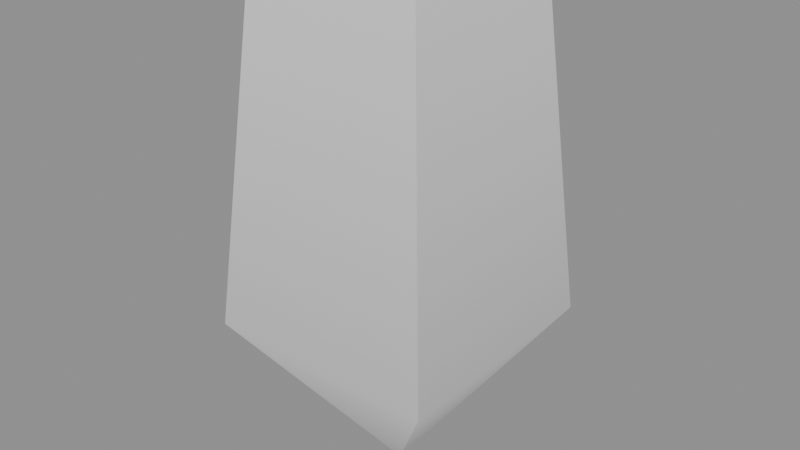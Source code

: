# Source: scaffold01_b_hit.blend  (saved by Blender 5.2.45; exported with 4.5.12 LTS)
import bpy
from mathutils import Matrix  # noqa: F401  (used for matrix-valued properties, if any)

bpy.ops.wm.read_factory_settings(use_empty=True)
scene = bpy.context.scene
scene.name = 'Scene'

# ---- collections
col_scaffold01_b_hit = bpy.data.collections.new('scaffold01_b_hit'); scene.collection.children.link(col_scaffold01_b_hit)

# ---- materials (node trees are filled in below, after node groups)
mat_scaffold01_b_hit_mat_0 = bpy.data.materials.new('scaffold01_b_hit_mat_0')

# ---- material node trees
mat_scaffold01_b_hit_mat_0.use_nodes = True; mat_scaffold01_b_hit_mat_0.node_tree.nodes.clear()
_N = mat_scaffold01_b_hit_mat_0.node_tree.nodes; _L = mat_scaffold01_b_hit_mat_0.node_tree.links
n0 = _N.new('ShaderNodeBsdfPrincipled'); n0.name = 'Principled BSDF'; n0.location = (-200, 100)
n0.inputs[2].default_value = 0.8
n0.inputs[10].default_value = 0.005
n1 = _N.new('ShaderNodeOutputMaterial'); n1.name = 'Material Output'; n1.location = (200, 100)
_L.new(n0.outputs[0], n1.inputs[0])
n1.is_active_output = True

# ---- meshes
me_scaffold01_b_hit_mesh_0 = bpy.data.meshes.new('scaffold01_b_hit_mesh_0')
me_scaffold01_b_hit_mesh_0.from_pydata([(0.0, -0.0689, -3.786), (1.8, 1.731, -1.189), (1.8, -1.869, -1.189), (0.0, -0.0689, -3.786), (-1.8, -1.869, -1.189), (-1.8, 1.731, -1.189), (-1.313, -1.382, 4.383), (-1.8, -1.869, -1.189), (1.8, -1.869, -1.189), (1.313, 1.245, 4.383), (1.8, 1.731, -1.189), (-1.8, 1.731, -1.189), (-1.313, -1.382, 4.383), (-1.313, 1.245, 4.383), (1.313, 1.245, 4.383), (1.313, -1.382, 4.383), (-1.313, 1.245, 4.383), (0.0, -0.0689, -3.786), (0.0, -0.0689, -3.786), (1.313, -1.382, 4.383), (1.313, 1.245, 4.383), (-1.313, 1.245, 4.383), (-1.313, -1.382, 4.383), (1.313, -1.382, 4.383)], [], [(0, 1, 2), (3, 4, 5), (6, 7, 8), (9, 10, 11), (12, 13, 4), (14, 15, 1), (15, 2, 1), (13, 5, 4), (16, 9, 11), (8, 7, 17), (11, 10, 18), (19, 6, 8), (20, 21, 22), (23, 20, 22)])
me_scaffold01_b_hit_mesh_0.polygons.foreach_set('use_smooth', [True] * 14)
_uv = me_scaffold01_b_hit_mesh_0.uv_layers.new(name='UVMap')
_uv.uv.foreach_set('vector', [0.0, 1.0, 0.0, 1.0, 0.0, 1.0, 0.0, 1.0, 0.0, 1.0, 0.0, 1.0, 0.0, 1.0, 0.0, 1.0, 0.0, 1.0, 0.0, 1.0, 0.0, 1.0, 0.0, 1.0, 0.0, 1.0, 0.0, 1.0, 0.0, 1.0, 0.0, 1.0, 0.0, 1.0, 0.0, 1.0, 0.0, 1.0, 0.0, 1.0, 0.0, 1.0, 0.0, 1.0, 0.0, 1.0, 0.0, 1.0, 0.0, 1.0, 0.0, 1.0, 0.0, 1.0, 0.0, 1.0, 0.0, 1.0, 0.0, 1.0, 0.0, 1.0, 0.0, 1.0, 0.0, 1.0, 0.0, 1.0, 0.0, 1.0, 0.0, 1.0, 0.0, 1.0, 0.0, 1.0, 0.0, 1.0, 0.0, 1.0, 0.0, 1.0, 0.0, 1.0])
me_scaffold01_b_hit_mesh_0.materials.append(mat_scaffold01_b_hit_mat_0)
me_scaffold01_b_hit_mesh_0.update()
me_scaffold01_b_hit_mesh_0.normals_split_custom_set([tuple(v) for v in zip(*[iter([0.8219, 0.0, -0.5696, 0.9665, 4.112e-06, -0.2566, 0.9665, -1.736e-06, -0.2566, -0.8219, 0.0, -0.5696, -0.9665, 1.183e-07, -0.2566, -0.9665, -1.118e-06, -0.2565, 0.0, -0.9962, 0.08713, 5.085e-07, -0.9666, -0.2565, 4.712e-06, -0.9666, -0.2565, 0.0, 0.9962, 0.08686, 1.131e-06, 0.9665, -0.2566, 7.343e-07, 0.9665, -0.2566, -0.9962, 0.0, 0.08699, -0.9962, 0.0, 0.08699, -0.9665, 1.183e-07, -0.2566, 0.9962, 0.0, 0.08699, 0.9962, 0.0, 0.08699, 0.9665, 4.112e-06, -0.2566, 0.9962, 0.0, 0.08699, 0.9665, -1.736e-06, -0.2566, 0.9665, 4.112e-06, -0.2566, -0.9962, 0.0, 0.08699, -0.9665, -1.118e-06, -0.2565, -0.9665, 1.183e-07, -0.2566, 0.0, 0.9962, 0.08686, 0.0, 0.9962, 0.08686, 7.343e-07, 0.9665, -0.2566, 4.712e-06, -0.9666, -0.2565, 5.085e-07, -0.9666, -0.2565, 0.0, -0.8219, -0.5696, 7.343e-07, 0.9665, -0.2566, 1.131e-06, 0.9665, -0.2566, 0.0, 0.8219, -0.5696, 0.0, -0.9962, 0.08713, 0.0, -0.9962, 0.08713, 4.712e-06, -0.9666, -0.2565, 0.0, 0.0, 1.0, 0.0, 0.0, 1.0, 0.0, 0.0, 1.0, 0.0, 0.0, 1.0, 0.0, 0.0, 1.0, 0.0, 0.0, 1.0])] * 3)])
arm_scaffold01_b_hit_skeleton = bpy.data.armatures.new('scaffold01_b_hit_skeleton')  # bones are not reproduced

# ---- objects
ob_scaffold01_b_hit_rig = bpy.data.objects.new('scaffold01_b_hit_rig', arm_scaffold01_b_hit_skeleton)
ob_scaffold01_b_hit_mesh_0 = bpy.data.objects.new('scaffold01_b_hit_mesh_0', me_scaffold01_b_hit_mesh_0)

# ---- transforms, parenting, visibility, modifiers, constraints
ob_scaffold01_b_hit_rig.location = (0.0, 0.0, 0.0)
ob_scaffold01_b_hit_rig.show_in_front = True
ob_scaffold01_b_hit_mesh_0.parent = ob_scaffold01_b_hit_rig
ob_scaffold01_b_hit_mesh_0.location = (0.0, 0.0, 0.0)
_vg = ob_scaffold01_b_hit_mesh_0.vertex_groups.new(name='scaffold_ahit_1')
_vg.add([0, 1, 2, 3, 4, 5, 6, 7, 8, 9, 10, 11, 12, 13, 14, 15, 16, 17, 18, 19, 20, 21, 22, 23], 1.0, 'REPLACE')
_m = ob_scaffold01_b_hit_mesh_0.modifiers.new('FEZ skin', 'ARMATURE')
_m.object = ob_scaffold01_b_hit_rig

# ---- collection membership
scene.collection.objects.link(ob_scaffold01_b_hit_rig)
col_scaffold01_b_hit.objects.link(ob_scaffold01_b_hit_mesh_0)

# ---- scene / render settings (as saved in the file)
scene.frame_start = 1; scene.frame_end = 250; scene.frame_set(1)
scene.render.engine = 'BLENDER_EEVEE_NEXT'
scene.render.bake_bias = 0.0
scene.render.bake_samples = 0
scene.render.compositor_device = 'GPU'
scene.eevee.use_volume_custom_range = False
scene.eevee.fast_gi_thickness_near = 0.1
scene.eevee.fast_gi_thickness_far = 0.0
scene.eevee.ray_tracing_options.screen_trace_thickness = 0.1
bpy.context.view_layer.update()

# ---- added for rendering (the .blend has no active camera and no usable light): camera, sun + grey world if the file has none
cam_auto = bpy.data.cameras.new('AutoCamera')
cam_auto.lens = 50.0
cam_auto.sensor_width = 36.0
cam_auto.clip_end = 1000.0
ob_auto_camera = bpy.data.objects.new('AutoCamera', cam_auto)
scene.collection.objects.link(ob_auto_camera)
ob_auto_camera.location = (8.90619, -10.7563, 7.42369)
ob_auto_camera.rotation_euler = (1.09748, -7.21219e-08, 0.694738)
scene.camera = ob_auto_camera
light_auto_sun = bpy.data.lights.new('AutoSun', 'SUN')
light_auto_sun.energy = 3.0
light_auto_sun.angle = 0.0523599
ob_auto_sun = bpy.data.objects.new('AutoSun', light_auto_sun)
scene.collection.objects.link(ob_auto_sun)
ob_auto_sun.rotation_euler = (0.872665, 0.174533, 0.523599)
if scene.world is None:
    world_auto = bpy.data.worlds.new('AutoWorld')
    world_auto.color = (0.3, 0.3, 0.3)
    scene.world = world_auto
bpy.context.view_layer.update()
